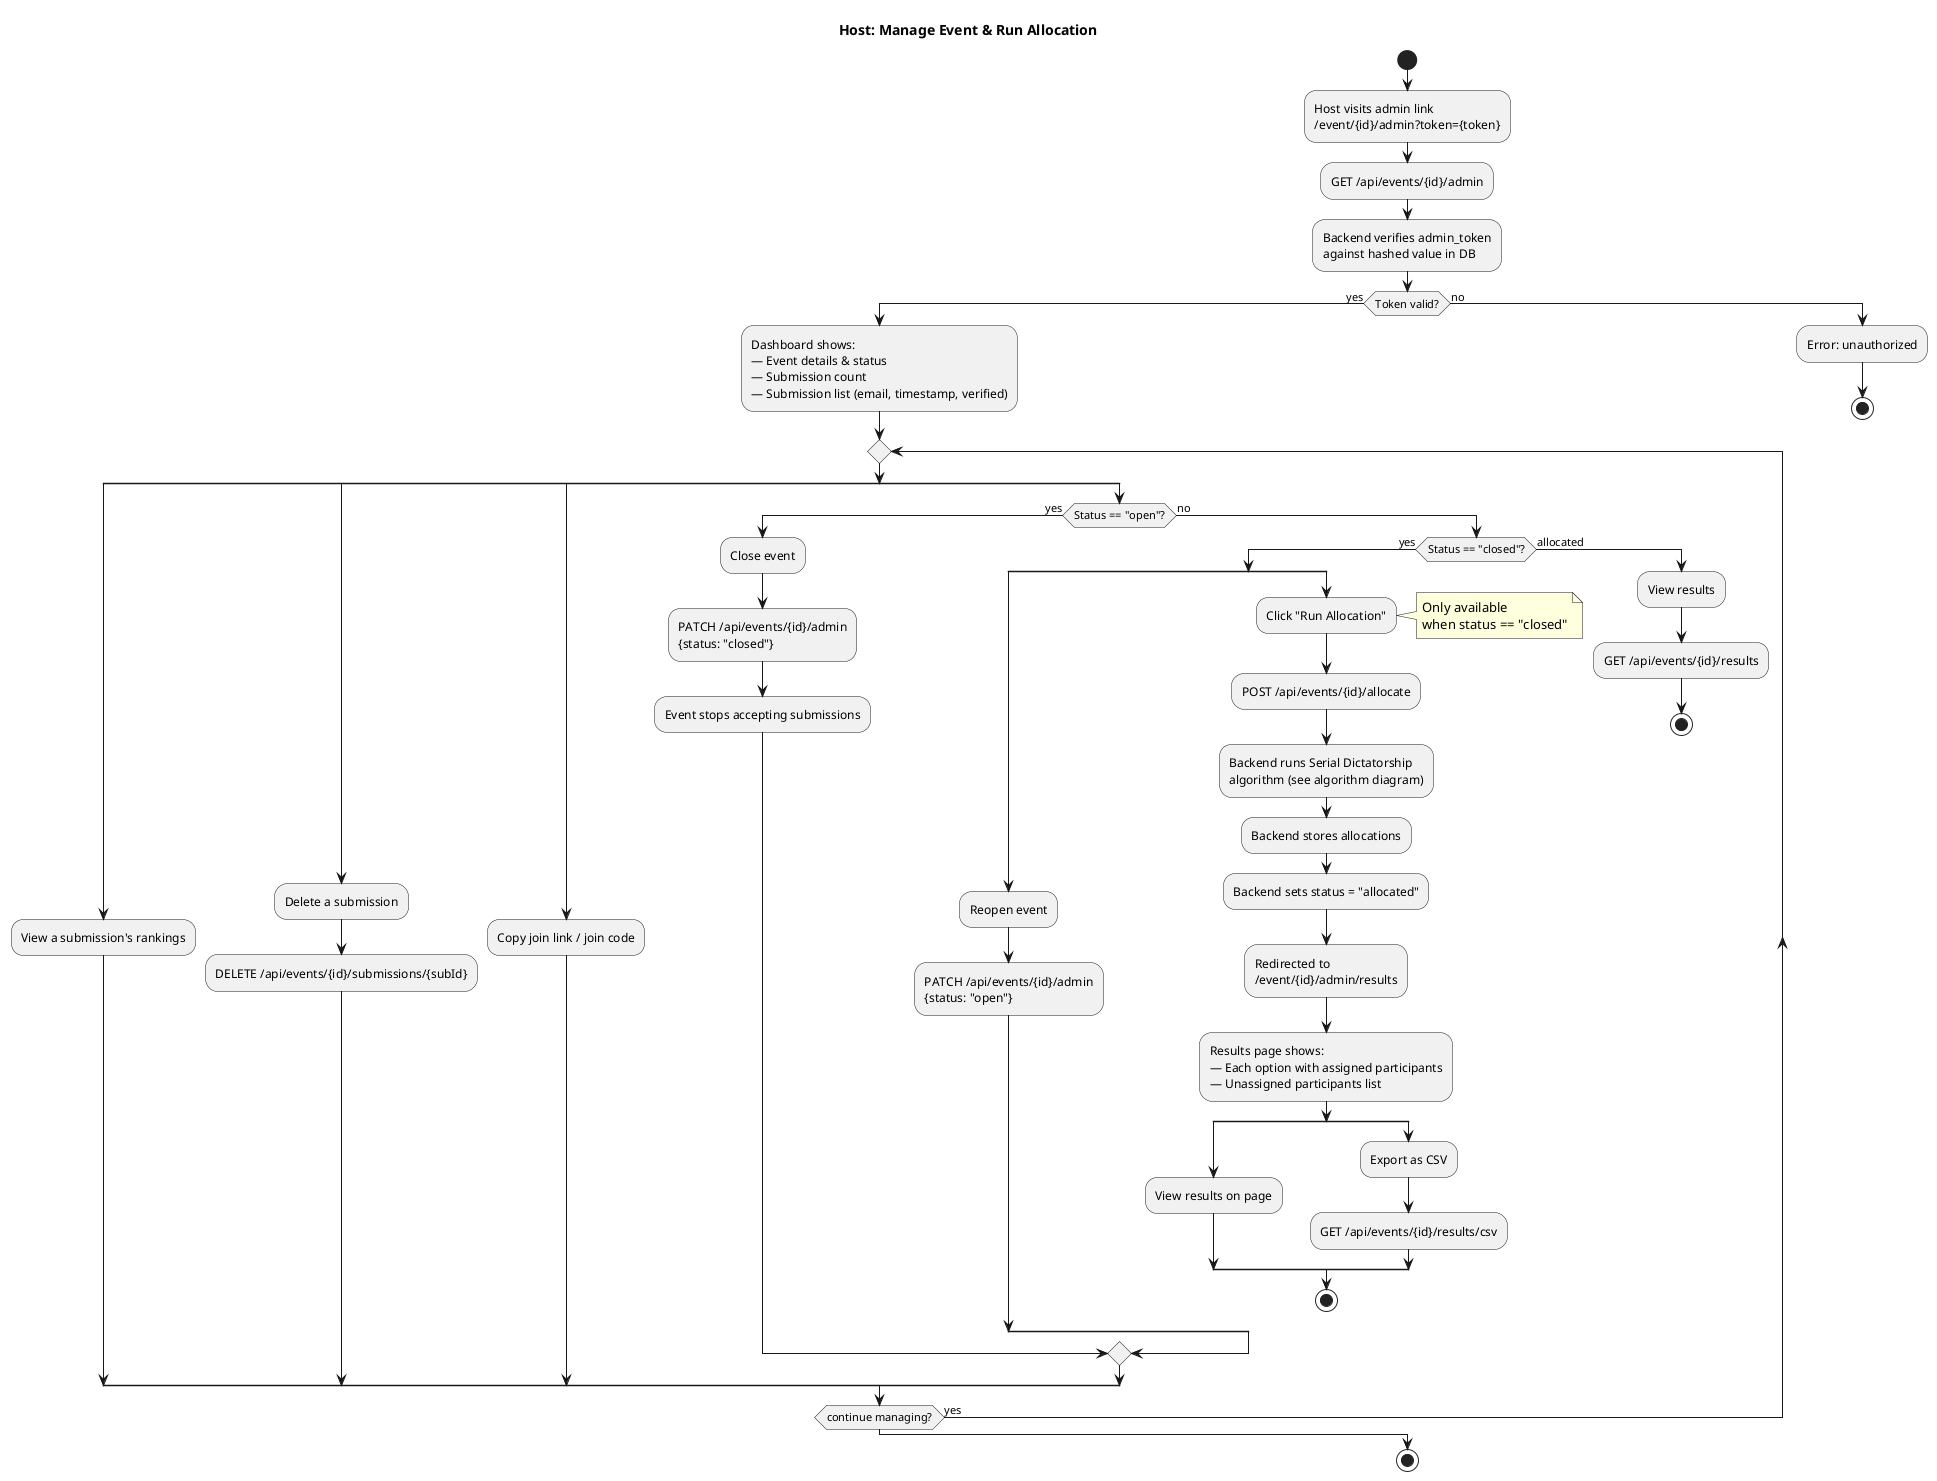

The diagram above was rendered by PlantUML. Its source (embedded in the PNG):
@startuml activity-manage-allocate

title Host: Manage Event & Run Allocation

start

:Host visits admin link
/event/{id}/admin?token={token};

:GET /api/events/{id}/admin;

:Backend verifies admin_token
against hashed value in DB;

if (Token valid?) then (yes)
  :Dashboard shows:
  — Event details & status
  — Submission count
  — Submission list (email, timestamp, verified);

  repeat
    split
      :View a submission's rankings;
    split again
      :Delete a submission;
      :DELETE /api/events/{id}/submissions/{subId};
    split again
      :Copy join link / join code;
    split again
      if (Status == "open"?) then (yes)
        :Close event;
        :PATCH /api/events/{id}/admin
        {status: "closed"};
        :Event stops accepting submissions;
      else (no)
        if (Status == "closed"?) then (yes)
          split
            :Reopen event;
            :PATCH /api/events/{id}/admin
            {status: "open"};
          split again
            :Click "Run Allocation";
            note right
              Only available
              when status == "closed"
            end note

            :POST /api/events/{id}/allocate;
            :Backend runs Serial Dictatorship
            algorithm (see algorithm diagram);
            :Backend stores allocations;
            :Backend sets status = "allocated";

            :Redirected to
            /event/{id}/admin/results;

            :Results page shows:
            — Each option with assigned participants
            — Unassigned participants list;

            split
              :View results on page;
            split again
              :Export as CSV;
              :GET /api/events/{id}/results/csv;
            end split

            stop
          end split
        else (allocated)
          :View results;
          :GET /api/events/{id}/results;
          stop
        endif
      endif
    end split
  repeat while (continue managing?) is (yes)
  ->done;

else (no)
  :Error: unauthorized;
  stop
endif

stop

@enduml